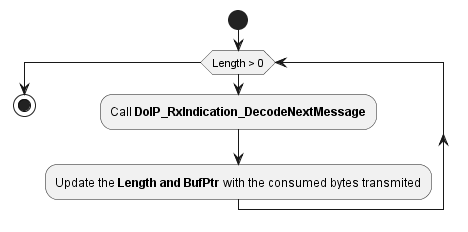

The diagram above was rendered by PlantUML. Its source (embedded in the PNG):
@startuml "diagram_DoIP_RxIndication.png"
start
	while (Length > 0)
		:Call **DoIP_RxIndication_DecodeNextMessage**;
		:Update the **Length and BufPtr** with the consumed bytes transmited;
	endwhile
stop
@enduml